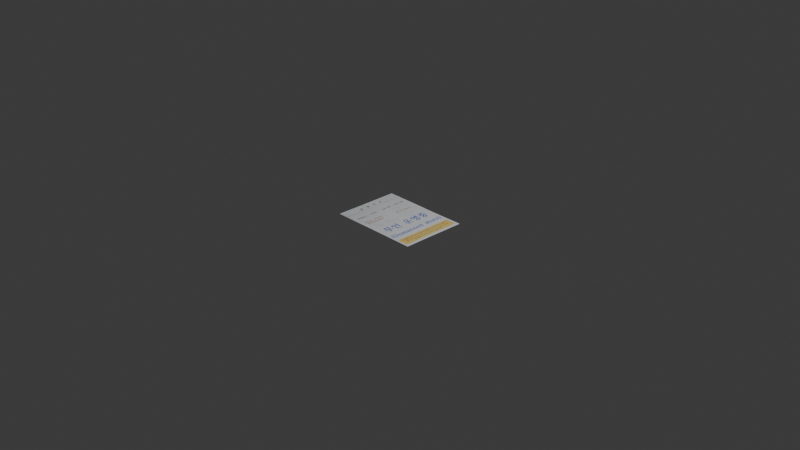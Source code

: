 # Source: nohuman.blend  (saved by Blender 4.3.34; exported with 4.5.12 LTS)
import bpy
from mathutils import Matrix  # noqa: F401  (used for matrix-valued properties, if any)

bpy.ops.wm.read_factory_settings(use_empty=True)
scene = bpy.context.scene
scene.name = 'Scene'

# ---- collections
col_collection = bpy.data.collections.new('Collection'); scene.collection.children.link(col_collection)

# ---- images (referenced by path relative to the original .blend; pixels are not part of the script)
import os
ASSET_DIR = os.environ.get("B2B_ASSET_DIR", "")  # directory of the original .blend (textures are referenced by path, not embedded)
HERE = os.path.dirname(os.path.abspath(__file__))  # packed textures are extracted next to this script under _unpacked/

def load_image(name, relpath, width, height, colorspace="sRGB"):
    """Load a texture the original file referenced (path relative to the .blend, or extracted next to this script)."""
    p = next((c for c in (os.path.join(HERE, relpath), os.path.join(ASSET_DIR, relpath)) if relpath and os.path.exists(c)), "")
    if p:
        img = bpy.data.images.load(p, check_existing=True)
        img.name = name
    else:  # same state as the original file: an image datablock whose file is absent (Cycles renders it pink)
        img = bpy.data.images.new(name, width, height)
        img.source = "FILE"
        img.filepath = "//" + (relpath or name)
    img.colorspace_settings.name = colorspace
    return img
img_nohuman_jpg = load_image('nohuman.jpg', '_unpacked/nohuman.48389e61.jpg', 1012, 1392, 'sRGB')

# ---- materials (node trees are filled in below, after node groups)
mat_nohuman = bpy.data.materials.new('nohuman')

# ---- material node trees
mat_nohuman.use_nodes = True; mat_nohuman.node_tree.nodes.clear()
_N = mat_nohuman.node_tree.nodes; _L = mat_nohuman.node_tree.links
n0 = _N.new('ShaderNodeOutputMaterial'); n0.name = 'Material Output'; n0.location = (300, 300)
n1 = _N.new('ShaderNodeTexImage'); n1.name = 'Image Texture'; n1.location = (-200, 300)
n1.image = img_nohuman_jpg
n1.extension = 'CLIP'
n2 = _N.new('ShaderNodeBsdfPrincipled'); n2.name = 'Principled BSDF'; n2.location = (0, 300)
_L.new(n1.outputs[0], n2.inputs[0])
_L.new(n1.outputs[1], n2.inputs[4])
_L.new(n2.outputs[0], n0.inputs[0])
n0.is_active_output = True

# ---- world
world_world = bpy.data.worlds.new('World'); scene.world = world_world
world_world.use_nodes = True; world_world.node_tree.nodes.clear()
_N = world_world.node_tree.nodes; _L = world_world.node_tree.links
n0 = _N.new('ShaderNodeOutputWorld'); n0.name = 'World Output'; n0.location = (300, 300)
n1 = _N.new('ShaderNodeBackground'); n1.name = 'Background'; n1.location = (10, 300)
n1.inputs[0].default_value = (0.05088, 0.05088, 0.05088, 1.0)
_L.new(n1.outputs[0], n0.inputs[0])
n0.is_active_output = True
world_world.color = (0.05088, 0.05088, 0.05088)
world_world.sun_shadow_jitter_overblur = 0.0

# ---- cameras
cam_camera = bpy.data.cameras.new('Camera')
cam_camera.clip_end = 100.0
cam_camera.ortho_scale = 7.314

# ---- lights
light_light = bpy.data.lights.new('Light', 'POINT')
light_light.energy = 1000.0
light_light.shadow_soft_size = 0.1

# ---- meshes
me_nohuman = bpy.data.meshes.new('nohuman')
me_nohuman.from_pydata([(-0.3635, -0.5, 0.0), (0.3635, -0.5, 0.0), (-0.3635, 0.5, 0.0), (0.3635, 0.5, 0.0)], [], [(0, 1, 3, 2)])
_uv = me_nohuman.uv_layers.new(name='UVMap')
_uv.uv.foreach_set('vector', [0.0, 0.0, 1.0, 0.0, 1.0, 1.0, 0.0, 1.0])
me_nohuman.materials.append(mat_nohuman)
me_nohuman.update()

# ---- objects
ob_light = bpy.data.objects.new('Light', light_light)
ob_camera = bpy.data.objects.new('Camera', cam_camera)
ob_nohuman = bpy.data.objects.new('nohuman', me_nohuman)

# ---- transforms, parenting, visibility, modifiers, constraints
ob_light.location = (4.076, 1.005, 5.904)
ob_light.rotation_euler = (0.6503, 0.05522, 1.866)
ob_light.lock_rotations_4d = False
ob_light.empty_display_type = 'ARROWS'
ob_light.color = (0.0, 0.0, 0.0, 0.0)
ob_light.lineart.crease_threshold = 0.0
ob_camera.location = (7.359, -6.926, 4.958)
ob_camera.rotation_euler = (1.109, 0.0, 0.8149)
ob_camera.lock_rotations_4d = False
ob_camera.empty_display_type = 'ARROWS'
ob_camera.color = (0.0, 0.0, 0.0, 0.0)
ob_camera.display_type = 'WIRE'
ob_camera.lineart.crease_threshold = 0.0
ob_nohuman.location = (0.0, 0.0, 0.0)
ob_nohuman.rotation_euler = (1.776e-14, -9.065e-08, 1.571)

# ---- collection membership
col_collection.objects.link(ob_light)
col_collection.objects.link(ob_camera)
col_collection.objects.link(ob_nohuman)

# ---- scene / render settings (as saved in the file)
scene.camera = ob_camera
scene.frame_start = 1; scene.frame_end = 250; scene.frame_set(1)
scene.render.engine = 'BLENDER_EEVEE_NEXT'
bpy.context.view_layer.update()
